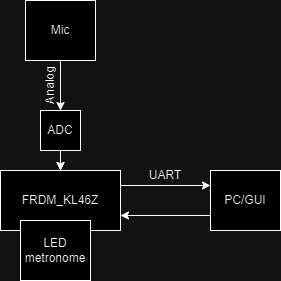

The diagram above was exported from draw.io. Its source (the exported page's mxGraphModel, read from the mxfile embedded in the PNG):
<mxGraphModel dx="1221" dy="725" grid="1" gridSize="10" guides="1" tooltips="1" connect="1" arrows="1" fold="1" page="1" pageScale="1" pageWidth="850" pageHeight="1100" math="0" shadow="0">
  <root>
    <mxCell id="0" />
    <mxCell id="1" parent="0" />
    <mxCell id="l9-JvUdF1Hvx9YrF3jmr-2" value="FRDM_KL46Z" style="rounded=0;whiteSpace=wrap;html=1;" parent="1" vertex="1">
      <mxGeometry x="200" y="350" width="120" height="60" as="geometry" />
    </mxCell>
    <mxCell id="l9-JvUdF1Hvx9YrF3jmr-8" value="" style="endArrow=classic;html=1;rounded=0;entryX=0.5;entryY=0;entryDx=0;entryDy=0;" parent="1" target="l9-JvUdF1Hvx9YrF3jmr-2" edge="1">
      <mxGeometry width="50" height="50" relative="1" as="geometry">
        <mxPoint x="260" y="280" as="sourcePoint" />
        <mxPoint x="285" y="315" as="targetPoint" />
      </mxGeometry>
    </mxCell>
    <mxCell id="l9-JvUdF1Hvx9YrF3jmr-10" value="Text" style="text;html=1;align=center;verticalAlign=middle;whiteSpace=wrap;rounded=0;" parent="1" vertex="1">
      <mxGeometry x="390" y="360" width="60" height="30" as="geometry" />
    </mxCell>
    <mxCell id="_UO_ptqYB5hryUj3zWC4-1" value="FRDM_KL46Z" style="rounded=0;whiteSpace=wrap;html=1;" vertex="1" parent="1">
      <mxGeometry x="200" y="350" width="120" height="60" as="geometry" />
    </mxCell>
    <mxCell id="_UO_ptqYB5hryUj3zWC4-2" value="Mic" style="rounded=0;whiteSpace=wrap;html=1;" vertex="1" parent="1">
      <mxGeometry x="225" y="180" width="70" height="60" as="geometry" />
    </mxCell>
    <mxCell id="_UO_ptqYB5hryUj3zWC4-3" value="LED metronome" style="rounded=0;whiteSpace=wrap;html=1;" vertex="1" parent="1">
      <mxGeometry x="220" y="400" width="70" height="60" as="geometry" />
    </mxCell>
    <mxCell id="_UO_ptqYB5hryUj3zWC4-4" value="" style="endArrow=classic;html=1;rounded=0;entryX=0.5;entryY=0;entryDx=0;entryDy=0;" edge="1" parent="1" target="_UO_ptqYB5hryUj3zWC4-7">
      <mxGeometry width="50" height="50" relative="1" as="geometry">
        <mxPoint x="260" y="240" as="sourcePoint" />
        <mxPoint x="260" y="280" as="targetPoint" />
      </mxGeometry>
    </mxCell>
    <mxCell id="_UO_ptqYB5hryUj3zWC4-5" value="PC/GUI" style="whiteSpace=wrap;html=1;" vertex="1" parent="1">
      <mxGeometry x="410" y="350" width="70" height="60" as="geometry" />
    </mxCell>
    <mxCell id="_UO_ptqYB5hryUj3zWC4-7" value="ADC" style="rounded=0;whiteSpace=wrap;html=1;" vertex="1" parent="1">
      <mxGeometry x="240" y="290" width="40" height="40" as="geometry" />
    </mxCell>
    <mxCell id="_UO_ptqYB5hryUj3zWC4-8" value="" style="endArrow=classic;html=1;rounded=0;" edge="1" parent="1" target="_UO_ptqYB5hryUj3zWC4-1">
      <mxGeometry width="50" height="50" relative="1" as="geometry">
        <mxPoint x="260" y="330" as="sourcePoint" />
        <mxPoint x="310" y="280" as="targetPoint" />
      </mxGeometry>
    </mxCell>
    <mxCell id="_UO_ptqYB5hryUj3zWC4-9" value="Analog" style="text;html=1;align=center;verticalAlign=middle;whiteSpace=wrap;rounded=0;rotation=-90;" vertex="1" parent="1">
      <mxGeometry x="220" y="250" width="60" height="30" as="geometry" />
    </mxCell>
    <mxCell id="_UO_ptqYB5hryUj3zWC4-11" value="" style="endArrow=classic;html=1;rounded=0;entryX=0;entryY=0.25;entryDx=0;entryDy=0;exitX=1;exitY=0.25;exitDx=0;exitDy=0;" edge="1" parent="1" source="_UO_ptqYB5hryUj3zWC4-1" target="_UO_ptqYB5hryUj3zWC4-5">
      <mxGeometry width="50" height="50" relative="1" as="geometry">
        <mxPoint x="320" y="380" as="sourcePoint" />
        <mxPoint x="450" y="350" as="targetPoint" />
      </mxGeometry>
    </mxCell>
    <mxCell id="_UO_ptqYB5hryUj3zWC4-12" value="" style="endArrow=classic;html=1;rounded=0;entryX=1;entryY=0.75;entryDx=0;entryDy=0;exitX=0;exitY=0.75;exitDx=0;exitDy=0;" edge="1" parent="1" source="_UO_ptqYB5hryUj3zWC4-5" target="_UO_ptqYB5hryUj3zWC4-1">
      <mxGeometry width="50" height="50" relative="1" as="geometry">
        <mxPoint x="410" y="400" as="sourcePoint" />
        <mxPoint x="450" y="350" as="targetPoint" />
      </mxGeometry>
    </mxCell>
    <mxCell id="_UO_ptqYB5hryUj3zWC4-13" value="UART" style="text;html=1;align=center;verticalAlign=middle;whiteSpace=wrap;rounded=0;" vertex="1" parent="1">
      <mxGeometry x="310" y="340" width="110" height="30" as="geometry" />
    </mxCell>
  </root>
</mxGraphModel>